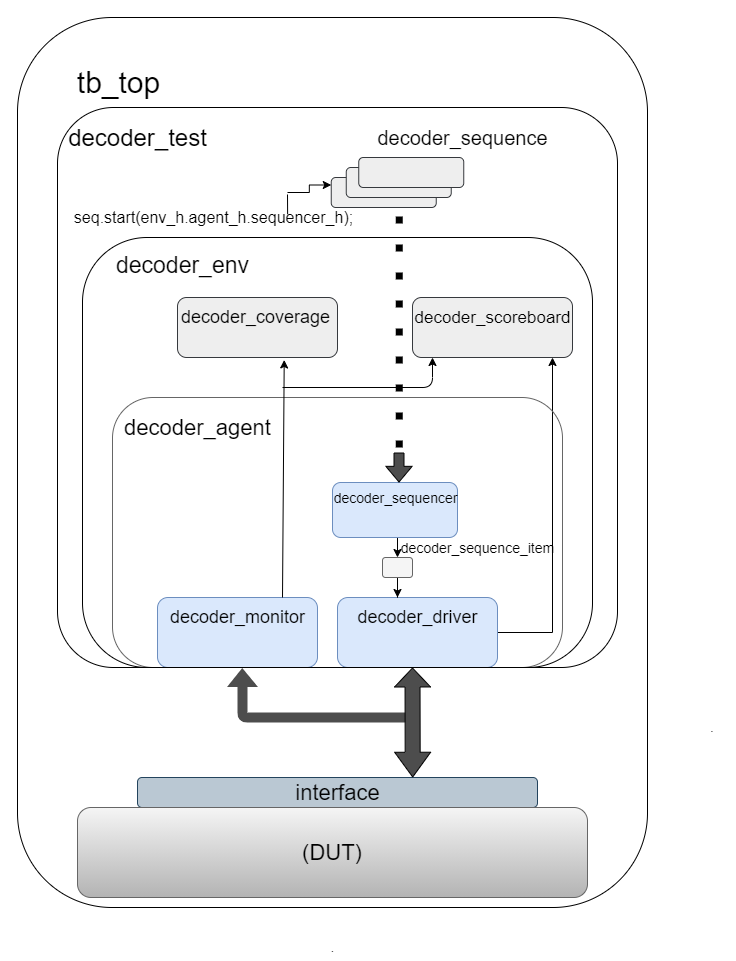

The diagram above was exported from draw.io. Its source (the exported page's mxGraphModel, read from the mxfile embedded in the PNG):
<mxGraphModel dx="2270" dy="1940" grid="1" gridSize="10" guides="1" tooltips="1" connect="1" arrows="1" fold="1" page="1" pageScale="1" pageWidth="850" pageHeight="1100" math="0" shadow="0">
  <root>
    <mxCell id="0" />
    <mxCell id="1" parent="0" />
    <mxCell id="_zTxgqVAv7bLmXHR3wC0-12" style="edgeStyle=orthogonalEdgeStyle;rounded=0;orthogonalLoop=1;jettySize=auto;html=1;exitX=0.5;exitY=1;exitDx=0;exitDy=0;entryX=0.5;entryY=0;entryDx=0;entryDy=0;" parent="1" source="_zTxgqVAv7bLmXHR3wC0-1" target="_zTxgqVAv7bLmXHR3wC0-11" edge="1">
      <mxGeometry relative="1" as="geometry" />
    </mxCell>
    <mxCell id="_zTxgqVAv7bLmXHR3wC0-1" value="" style="rounded=1;whiteSpace=wrap;html=1;fillColor=#dae8fc;strokeColor=#6c8ebf;" parent="1" vertex="1">
      <mxGeometry x="310" y="445" width="125" height="55" as="geometry" />
    </mxCell>
    <mxCell id="_zTxgqVAv7bLmXHR3wC0-5" value="&lt;font style=&quot;font-size: 14px;&quot;&gt;decoder_sequencer&lt;/font&gt;" style="text;html=1;align=center;verticalAlign=middle;resizable=0;points=[];autosize=1;fontSize=14;" parent="1" vertex="1">
      <mxGeometry x="303" y="450" width="140" height="20" as="geometry" />
    </mxCell>
    <mxCell id="_zTxgqVAv7bLmXHR3wC0-17" style="edgeStyle=orthogonalEdgeStyle;rounded=0;orthogonalLoop=1;jettySize=auto;html=1;entryX=0.875;entryY=1;entryDx=0;entryDy=0;entryPerimeter=0;" parent="1" source="_zTxgqVAv7bLmXHR3wC0-6" target="_zTxgqVAv7bLmXHR3wC0-25" edge="1">
      <mxGeometry relative="1" as="geometry">
        <mxPoint x="530" y="330" as="targetPoint" />
        <Array as="points">
          <mxPoint x="530" y="595" />
        </Array>
      </mxGeometry>
    </mxCell>
    <mxCell id="_zTxgqVAv7bLmXHR3wC0-6" value="" style="rounded=1;whiteSpace=wrap;html=1;fillColor=#dae8fc;strokeColor=#6c8ebf;" parent="1" vertex="1">
      <mxGeometry x="315" y="560" width="160" height="70" as="geometry" />
    </mxCell>
    <mxCell id="_zTxgqVAv7bLmXHR3wC0-7" value="&lt;font style=&quot;font-size: 18px&quot;&gt;decoder_driver&lt;/font&gt;" style="text;html=1;align=center;verticalAlign=middle;resizable=0;points=[];autosize=1;" parent="1" vertex="1">
      <mxGeometry x="325" y="570" width="140" height="20" as="geometry" />
    </mxCell>
    <mxCell id="_zTxgqVAv7bLmXHR3wC0-8" value="" style="rounded=1;whiteSpace=wrap;html=1;fillColor=#dae8fc;strokeColor=#6c8ebf;" parent="1" vertex="1">
      <mxGeometry x="135" y="560" width="160" height="70" as="geometry" />
    </mxCell>
    <mxCell id="_zTxgqVAv7bLmXHR3wC0-9" value="&lt;font style=&quot;font-size: 18px&quot;&gt;decoder_monitor&lt;/font&gt;" style="text;html=1;align=center;verticalAlign=middle;resizable=0;points=[];autosize=1;" parent="1" vertex="1">
      <mxGeometry x="140" y="570" width="150" height="20" as="geometry" />
    </mxCell>
    <mxCell id="_zTxgqVAv7bLmXHR3wC0-15" style="edgeStyle=orthogonalEdgeStyle;rounded=0;orthogonalLoop=1;jettySize=auto;html=1;entryX=0.375;entryY=0;entryDx=0;entryDy=0;entryPerimeter=0;" parent="1" source="_zTxgqVAv7bLmXHR3wC0-11" target="_zTxgqVAv7bLmXHR3wC0-6" edge="1">
      <mxGeometry relative="1" as="geometry" />
    </mxCell>
    <mxCell id="_zTxgqVAv7bLmXHR3wC0-11" value="" style="rounded=1;whiteSpace=wrap;html=1;fillColor=#f5f5f5;strokeColor=#666666;fontColor=#333333;" parent="1" vertex="1">
      <mxGeometry x="360" y="520" width="30" height="20" as="geometry" />
    </mxCell>
    <mxCell id="_zTxgqVAv7bLmXHR3wC0-16" value="&lt;font style=&quot;font-size: 14px&quot;&gt;decoder_sequence_item&lt;/font&gt;" style="text;html=1;align=center;verticalAlign=middle;resizable=0;points=[];autosize=1;" parent="1" vertex="1">
      <mxGeometry x="370" y="500" width="170" height="20" as="geometry" />
    </mxCell>
    <mxCell id="_zTxgqVAv7bLmXHR3wC0-21" value="" style="rounded=1;whiteSpace=wrap;html=1;fillColor=none;strokeColor=none;" parent="1" vertex="1">
      <mxGeometry x="240" y="30" width="120" height="60" as="geometry" />
    </mxCell>
    <mxCell id="_zTxgqVAv7bLmXHR3wC0-22" value="" style="rounded=1;whiteSpace=wrap;html=1;gradientColor=#b3b3b3;strokeColor=#666666;fillColor=none;" parent="1" vertex="1">
      <mxGeometry x="90" y="360" width="450" height="270" as="geometry" />
    </mxCell>
    <mxCell id="_zTxgqVAv7bLmXHR3wC0-23" value="&lt;font style=&quot;font-size: 22px&quot;&gt;decoder_agent&lt;/font&gt;" style="text;html=1;align=center;verticalAlign=middle;resizable=0;points=[];autosize=1;" parent="1" vertex="1">
      <mxGeometry x="95" y="380" width="160" height="20" as="geometry" />
    </mxCell>
    <mxCell id="_zTxgqVAv7bLmXHR3wC0-24" value="" style="rounded=1;whiteSpace=wrap;html=1;fillColor=#eeeeee;strokeColor=#36393d;" parent="1" vertex="1">
      <mxGeometry x="155" y="260" width="160" height="60" as="geometry" />
    </mxCell>
    <mxCell id="_zTxgqVAv7bLmXHR3wC0-25" value="" style="rounded=1;whiteSpace=wrap;html=1;fillColor=#eeeeee;strokeColor=#36393d;" parent="1" vertex="1">
      <mxGeometry x="390" y="260" width="160" height="60" as="geometry" />
    </mxCell>
    <mxCell id="_zTxgqVAv7bLmXHR3wC0-26" value="&lt;font style=&quot;font-size: 18px&quot;&gt;decoder_coverage&lt;/font&gt;" style="text;html=1;align=center;verticalAlign=middle;resizable=0;points=[];autosize=1;" parent="1" vertex="1">
      <mxGeometry x="153" y="270" width="160" height="20" as="geometry" />
    </mxCell>
    <mxCell id="_zTxgqVAv7bLmXHR3wC0-27" value="&lt;font style=&quot;font-size: 17px;&quot;&gt;decoder_scoreboard&lt;/font&gt;" style="text;html=1;align=center;verticalAlign=middle;resizable=0;points=[];autosize=1;fontSize=17;" parent="1" vertex="1">
      <mxGeometry x="385" y="265" width="170" height="30" as="geometry" />
    </mxCell>
    <mxCell id="_zTxgqVAv7bLmXHR3wC0-31" value="" style="endArrow=classic;html=1;entryX=0.125;entryY=1;entryDx=0;entryDy=0;entryPerimeter=0;" parent="1" target="_zTxgqVAv7bLmXHR3wC0-25" edge="1">
      <mxGeometry width="50" height="50" relative="1" as="geometry">
        <mxPoint x="260" y="350" as="sourcePoint" />
        <mxPoint x="410" y="330" as="targetPoint" />
        <Array as="points">
          <mxPoint x="410" y="350" />
        </Array>
      </mxGeometry>
    </mxCell>
    <mxCell id="_zTxgqVAv7bLmXHR3wC0-33" value="" style="rounded=1;whiteSpace=wrap;html=1;fillColor=none;" parent="1" vertex="1">
      <mxGeometry x="60" y="200" width="510" height="430" as="geometry" />
    </mxCell>
    <mxCell id="_zTxgqVAv7bLmXHR3wC0-34" value="&lt;font style=&quot;font-size: 23px&quot;&gt;decoder_env&lt;/font&gt;" style="text;html=1;align=center;verticalAlign=middle;resizable=0;points=[];autosize=1;" parent="1" vertex="1">
      <mxGeometry x="85" y="218" width="150" height="20" as="geometry" />
    </mxCell>
    <mxCell id="_zTxgqVAv7bLmXHR3wC0-37" value="" style="rounded=1;whiteSpace=wrap;html=1;fillColor=#eeeeee;strokeColor=#36393d;" parent="1" vertex="1">
      <mxGeometry x="308.75" y="140" width="105" height="30" as="geometry" />
    </mxCell>
    <mxCell id="_zTxgqVAv7bLmXHR3wC0-38" value="" style="rounded=1;whiteSpace=wrap;html=1;fillColor=#eeeeee;strokeColor=#36393d;" parent="1" vertex="1">
      <mxGeometry x="323.75" y="130" width="105" height="30" as="geometry" />
    </mxCell>
    <mxCell id="_zTxgqVAv7bLmXHR3wC0-39" value="" style="rounded=1;whiteSpace=wrap;html=1;fillColor=#eeeeee;strokeColor=#36393d;" parent="1" vertex="1">
      <mxGeometry x="336.25" y="120" width="105" height="30" as="geometry" />
    </mxCell>
    <mxCell id="_zTxgqVAv7bLmXHR3wC0-40" value="&lt;font style=&quot;font-size: 20px&quot;&gt;decoder_sequence&lt;/font&gt;" style="text;html=1;align=center;verticalAlign=middle;resizable=0;points=[];autosize=1;" parent="1" vertex="1">
      <mxGeometry x="345" y="90" width="190" height="20" as="geometry" />
    </mxCell>
    <mxCell id="_zTxgqVAv7bLmXHR3wC0-42" style="edgeStyle=orthogonalEdgeStyle;rounded=0;orthogonalLoop=1;jettySize=auto;html=1;entryX=0;entryY=0.25;entryDx=0;entryDy=0;" parent="1" target="_zTxgqVAv7bLmXHR3wC0-37" edge="1">
      <mxGeometry relative="1" as="geometry">
        <mxPoint x="265" y="155" as="sourcePoint" />
      </mxGeometry>
    </mxCell>
    <mxCell id="_zTxgqVAv7bLmXHR3wC0-41" value="&lt;font style=&quot;font-size: 16px&quot;&gt;seq.start(env_h.agent_h.sequencer_h);&lt;/font&gt;" style="text;html=1;align=center;verticalAlign=middle;resizable=0;points=[];autosize=1;" parent="1" vertex="1">
      <mxGeometry x="46.25" y="170" width="290" height="20" as="geometry" />
    </mxCell>
    <mxCell id="_zTxgqVAv7bLmXHR3wC0-44" value="" style="shape=flexArrow;endArrow=classic;html=1;endWidth=15.333333333333334;endSize=4.89;fillColor=#4D4D4D;" parent="1" edge="1">
      <mxGeometry width="50" height="50" relative="1" as="geometry">
        <mxPoint x="376.5" y="415" as="sourcePoint" />
        <mxPoint x="376.5" y="445" as="targetPoint" />
      </mxGeometry>
    </mxCell>
    <mxCell id="_zTxgqVAv7bLmXHR3wC0-45" value="" style="rounded=1;whiteSpace=wrap;html=1;fillColor=#bac8d3;strokeColor=#23445d;" parent="1" vertex="1">
      <mxGeometry x="115" y="740" width="400" height="30" as="geometry" />
    </mxCell>
    <mxCell id="_zTxgqVAv7bLmXHR3wC0-46" value="&lt;font style=&quot;font-size: 22px&quot;&gt;interface&lt;/font&gt;" style="text;html=1;align=center;verticalAlign=middle;resizable=0;points=[];autosize=1;" parent="1" vertex="1">
      <mxGeometry x="265" y="745" width="100" height="20" as="geometry" />
    </mxCell>
    <mxCell id="_zTxgqVAv7bLmXHR3wC0-47" value="" style="shape=flexArrow;endArrow=classic;html=1;fillColor=#4D4D4D;strokeColor=none;entryX=0.33;entryY=1;entryDx=0;entryDy=0;entryPerimeter=0;" parent="1" target="Y-LPYW2SQROk9tkXFU0W-2" edge="1">
      <mxGeometry width="50" height="50" relative="1" as="geometry">
        <mxPoint x="385" y="680" as="sourcePoint" />
        <mxPoint x="170" y="680" as="targetPoint" />
        <Array as="points">
          <mxPoint x="220" y="680" />
        </Array>
      </mxGeometry>
    </mxCell>
    <mxCell id="_zTxgqVAv7bLmXHR3wC0-48" value="" style="shape=flexArrow;endArrow=classic;startArrow=classic;html=1;strokeColor=#000000;fillColor=#4D4D4D;width=15;startSize=7.92;endSize=6;exitX=0.688;exitY=0;exitDx=0;exitDy=0;exitPerimeter=0;" parent="1" source="_zTxgqVAv7bLmXHR3wC0-45" edge="1">
      <mxGeometry width="50" height="50" relative="1" as="geometry">
        <mxPoint x="390.5" y="730" as="sourcePoint" />
        <mxPoint x="390" y="630" as="targetPoint" />
      </mxGeometry>
    </mxCell>
    <mxCell id="_zTxgqVAv7bLmXHR3wC0-49" value="&lt;font style=&quot;font-size: 22px&quot;&gt;(DUT)&lt;/font&gt;" style="rounded=1;whiteSpace=wrap;html=1;gradientColor=#b3b3b3;fillColor=#f5f5f5;strokeColor=#666666;" parent="1" vertex="1">
      <mxGeometry x="55" y="770" width="510" height="90" as="geometry" />
    </mxCell>
    <mxCell id="_zTxgqVAv7bLmXHR3wC0-50" value="" style="rounded=1;whiteSpace=wrap;html=1;fillColor=none;" parent="1" vertex="1">
      <mxGeometry x="-5" y="-20" width="630" height="890" as="geometry" />
    </mxCell>
    <mxCell id="_zTxgqVAv7bLmXHR3wC0-51" value="&lt;font style=&quot;font-size: 30px&quot;&gt;tb_top&lt;/font&gt;" style="text;html=1;align=center;verticalAlign=middle;resizable=0;points=[];autosize=1;" parent="1" vertex="1">
      <mxGeometry x="46.25" y="30" width="100" height="30" as="geometry" />
    </mxCell>
    <mxCell id="_zTxgqVAv7bLmXHR3wC0-52" value="." style="text;html=1;strokeColor=none;fillColor=none;align=center;verticalAlign=middle;whiteSpace=wrap;rounded=0;" parent="1" vertex="1">
      <mxGeometry x="670" y="680" width="40" height="20" as="geometry" />
    </mxCell>
    <mxCell id="_zTxgqVAv7bLmXHR3wC0-53" value="." style="text;html=1;align=center;verticalAlign=middle;resizable=0;points=[];autosize=1;" parent="1" vertex="1">
      <mxGeometry x="300" y="900" width="20" height="20" as="geometry" />
    </mxCell>
    <mxCell id="Y-LPYW2SQROk9tkXFU0W-1" value="" style="endArrow=classic;html=1;entryX=0.667;entryY=1.041;entryDx=0;entryDy=0;entryPerimeter=0;" parent="1" target="_zTxgqVAv7bLmXHR3wC0-24" edge="1">
      <mxGeometry width="50" height="50" relative="1" as="geometry">
        <mxPoint x="260" y="560" as="sourcePoint" />
        <mxPoint x="310" y="510" as="targetPoint" />
      </mxGeometry>
    </mxCell>
    <mxCell id="Y-LPYW2SQROk9tkXFU0W-2" value="" style="rounded=1;whiteSpace=wrap;html=1;fillColor=none;arcSize=10;" parent="1" vertex="1">
      <mxGeometry x="35" y="70" width="560" height="560" as="geometry" />
    </mxCell>
    <mxCell id="Y-LPYW2SQROk9tkXFU0W-3" value="&lt;font style=&quot;font-size: 24px&quot;&gt;decoder_test&lt;/font&gt;" style="text;html=1;align=center;verticalAlign=middle;resizable=0;points=[];autosize=1;" parent="1" vertex="1">
      <mxGeometry x="40" y="90" width="150" height="20" as="geometry" />
    </mxCell>
    <mxCell id="Y-LPYW2SQROk9tkXFU0W-4" value="" style="endArrow=none;dashed=1;html=1;dashPattern=1 3;strokeWidth=7;entryX=0.614;entryY=0.179;entryDx=0;entryDy=0;entryPerimeter=0;jumpSize=12;endSize=6;" parent="1" edge="1">
      <mxGeometry width="50" height="50" relative="1" as="geometry">
        <mxPoint x="376.75" y="410" as="sourcePoint" />
        <mxPoint x="376.84000000000015" y="170.24" as="targetPoint" />
      </mxGeometry>
    </mxCell>
    <mxCell id="3IA3JXCKSYvriKhiq_Ka-3" value="" style="endArrow=none;html=1;exitX=0.402;exitY=0.196;exitDx=0;exitDy=0;exitPerimeter=0;" parent="1" edge="1">
      <mxGeometry width="50" height="50" relative="1" as="geometry">
        <mxPoint x="265.12" y="176.76" as="sourcePoint" />
        <mxPoint x="265" y="157" as="targetPoint" />
      </mxGeometry>
    </mxCell>
  </root>
</mxGraphModel>